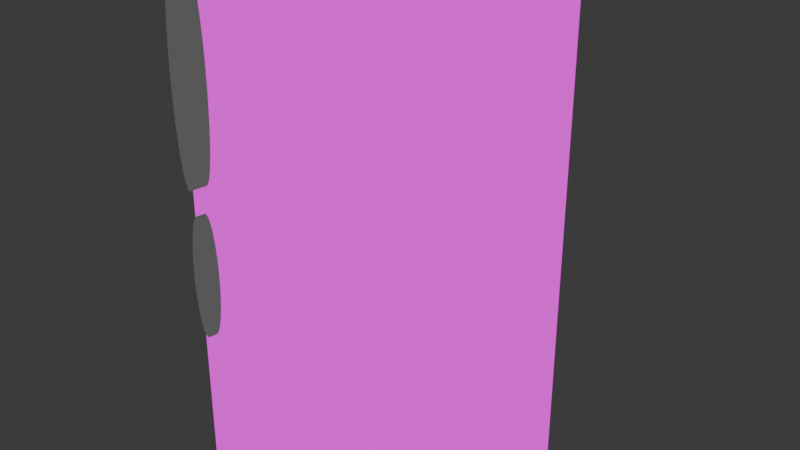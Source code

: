 # Source: samsungfinal.blend  (saved by Blender 4.3.34; exported with 4.5.12 LTS)
import bpy
from mathutils import Matrix  # noqa: F401  (used for matrix-valued properties, if any)

bpy.ops.wm.read_factory_settings(use_empty=True)
scene = bpy.context.scene
scene.name = 'Scene'

# ---- collections
col_collection = bpy.data.collections.new('Collection'); scene.collection.children.link(col_collection)

# ---- images (referenced by path relative to the original .blend; pixels are not part of the script)
import os
ASSET_DIR = os.environ.get("B2B_ASSET_DIR", "")  # directory of the original .blend (textures are referenced by path, not embedded)
HERE = os.path.dirname(os.path.abspath(__file__))  # packed textures are extracted next to this script under _unpacked/

def load_image(name, relpath, width, height, colorspace="sRGB"):
    """Load a texture the original file referenced (path relative to the .blend, or extracted next to this script)."""
    p = next((c for c in (os.path.join(HERE, relpath), os.path.join(ASSET_DIR, relpath)) if relpath and os.path.exists(c)), "")
    if p:
        img = bpy.data.images.load(p, check_existing=True)
        img.name = name
    else:  # same state as the original file: an image datablock whose file is absent (Cycles renders it pink)
        img = bpy.data.images.new(name, width, height)
        img.source = "FILE"
        img.filepath = "//" + (relpath or name)
    img.colorspace_settings.name = colorspace
    return img
img_p3_163x346_titaniumblack_webp = load_image('p3_163x346_TitaniumBlack.webp', 'p3_163x346_TitaniumBlack.webp', 1024, 1024, 'sRGB')
img_samsungblackscreen_png = load_image('samsungblackscreen.png', 'samsungblackscreen.png', 1024, 1024, 'sRGB')
img_screenshot_2025_04_30_182617_png = load_image('Screenshot 2025-04-30 182617.png', 'Screenshot 2025-04-30 182617.png', 1024, 1024, 'sRGB')
img_samsungfront_png = load_image('samsungfront.png', 'samsungfront.png', 1024, 1024, 'sRGB')

# ---- materials (node trees are filled in below, after node groups)
mat_material_002 = bpy.data.materials.new('Material.002')
mat_phonescreen = bpy.data.materials.new('PhoneScreen')
mat_material_004 = bpy.data.materials.new('Material.004')
mat_material_003 = bpy.data.materials.new('Material.003')
mat_cameraflash = bpy.data.materials.new('CameraFlash')
mat_phonescreen_001 = bpy.data.materials.new('PhoneScreen.001')
mat_blackscreen = bpy.data.materials.new('BlackScreen')

# ---- material node trees
mat_material_002.use_nodes = True; mat_material_002.node_tree.nodes.clear()
_N = mat_material_002.node_tree.nodes; _L = mat_material_002.node_tree.links
n0 = _N.new('ShaderNodeOutputMaterial'); n0.name = 'Material Output'; n0.location = (300, 300)
n1 = _N.new('ShaderNodeEmission'); n1.name = 'Emission'; n1.location = (10, 300)
n2 = _N.new('ShaderNodeTexImage'); n2.name = 'Image Texture'; n2.location = (-390, 357)
n2.image = img_p3_163x346_titaniumblack_webp
_L.new(n1.outputs[0], n0.inputs[0])
_L.new(n2.outputs[0], n1.inputs[0])
n0.is_active_output = True
mat_phonescreen.use_nodes = True; mat_phonescreen.node_tree.nodes.clear()
_N = mat_phonescreen.node_tree.nodes; _L = mat_phonescreen.node_tree.links
n0 = _N.new('ShaderNodeOutputMaterial'); n0.name = 'Material Output'; n0.location = (300, 300)
n1 = _N.new('ShaderNodeEmission'); n1.name = 'Emission'; n1.location = (10, 300)
n2 = _N.new('ShaderNodeTexImage'); n2.name = 'Image Texture'; n2.location = (-399, 350)
n2.image = img_samsungblackscreen_png
_L.new(n1.outputs[0], n0.inputs[0])
_L.new(n2.outputs[0], n1.inputs[0])
n0.is_active_output = True
mat_material_004.use_nodes = True; mat_material_004.node_tree.nodes.clear()
_N = mat_material_004.node_tree.nodes; _L = mat_material_004.node_tree.links
n0 = _N.new('ShaderNodeOutputMaterial'); n0.name = 'Material Output'; n0.location = (300, 300)
n1 = _N.new('ShaderNodeEmission'); n1.name = 'Emission'; n1.location = (10, 300)
n1.inputs[1].default_value = 0.1
_L.new(n1.outputs[0], n0.inputs[0])
n0.is_active_output = True
mat_material_003.use_nodes = True; mat_material_003.node_tree.nodes.clear()
_N = mat_material_003.node_tree.nodes; _L = mat_material_003.node_tree.links
n0 = _N.new('ShaderNodeOutputMaterial'); n0.name = 'Material Output'; n0.location = (300, 300)
n1 = _N.new('ShaderNodeEmission'); n1.name = 'Emission'; n1.location = (10, 300)
n1.inputs[1].default_value = 0.1
_L.new(n1.outputs[0], n0.inputs[0])
n0.is_active_output = True
mat_cameraflash.use_nodes = True; mat_cameraflash.node_tree.nodes.clear()
_N = mat_cameraflash.node_tree.nodes; _L = mat_cameraflash.node_tree.links
n0 = _N.new('ShaderNodeOutputMaterial'); n0.name = 'Material Output'; n0.location = (300, 300)
n1 = _N.new('ShaderNodeEmission'); n1.name = 'Emission'; n1.location = (10, 300)
n2 = _N.new('ShaderNodeTexImage'); n2.name = 'Image Texture'; n2.location = (-369, 311)
n2.image = img_screenshot_2025_04_30_182617_png
_L.new(n1.outputs[0], n0.inputs[0])
_L.new(n2.outputs[0], n1.inputs[0])
n0.is_active_output = True
mat_phonescreen_001.use_nodes = True; mat_phonescreen_001.node_tree.nodes.clear()
_N = mat_phonescreen_001.node_tree.nodes; _L = mat_phonescreen_001.node_tree.links
n0 = _N.new('ShaderNodeOutputMaterial'); n0.name = 'Material Output'; n0.location = (300, 300)
n1 = _N.new('ShaderNodeEmission'); n1.name = 'Emission'; n1.location = (10, 300)
n2 = _N.new('ShaderNodeTexImage'); n2.name = 'Image Texture'; n2.location = (-399, 350)
n2.image = img_samsungfront_png
n3 = _N.new('ShaderNodeTexImage'); n3.name = 'Image Texture.001'; n3.location = (-379, 11)
n3.image = img_samsungblackscreen_png
n4 = _N.new('ShaderNodeMix'); n4.name = 'Mix'; n4.location = (72, 130)
n4.data_type = 'RGBA'
n4.inputs[0].default_value = 0.0
_L.new(n1.outputs[0], n0.inputs[0])
_L.new(n3.outputs[1], n1.inputs[1])
_L.new(n2.outputs[0], n4.inputs[6])
_L.new(n3.outputs[0], n4.inputs[7])
_L.new(n4.outputs[2], n1.inputs[0])
n0.is_active_output = True
mat_blackscreen.use_nodes = True; mat_blackscreen.node_tree.nodes.clear()
_N = mat_blackscreen.node_tree.nodes; _L = mat_blackscreen.node_tree.links
n0 = _N.new('ShaderNodeOutputMaterial'); n0.name = 'Material Output'; n0.location = (300, 300)
n1 = _N.new('ShaderNodeEmission'); n1.name = 'Emission'; n1.location = (10, 300)
n2 = _N.new('ShaderNodeTexImage'); n2.name = 'Image Texture'; n2.location = (-313, 104)
n2.image = img_samsungblackscreen_png
_L.new(n1.outputs[0], n0.inputs[0])
_L.new(n2.outputs[0], n1.inputs[0])
n0.is_active_output = True

# ---- world
world_world = bpy.data.worlds.new('World'); scene.world = world_world
world_world.use_nodes = True; world_world.node_tree.nodes.clear()
_N = world_world.node_tree.nodes; _L = world_world.node_tree.links
n0 = _N.new('ShaderNodeOutputWorld'); n0.name = 'World Output'; n0.location = (300, 300)
n1 = _N.new('ShaderNodeBackground'); n1.name = 'Background'; n1.location = (10, 300)
n1.inputs[0].default_value = (0.05088, 0.05088, 0.05088, 1.0)
_L.new(n1.outputs[0], n0.inputs[0])
n0.is_active_output = True
world_world.color = (0.05088, 0.05088, 0.05088)
world_world.sun_shadow_jitter_overblur = 0.0

# ---- cameras
cam_camera = bpy.data.cameras.new('Camera')
cam_camera.clip_end = 100.0
cam_camera.ortho_scale = 7.314

# ---- lights
light_light = bpy.data.lights.new('Light', 'POINT')
light_light.energy = 1000.0
light_light.shadow_soft_size = 0.1

# ---- meshes
me_cube_001 = bpy.data.meshes.new('Cube.001')
me_cube_001.from_pydata([(-1.0, -1.0, -1.0), (-1.0, -1.0, 1.0), (-1.0, 1.0, -1.0), (-1.0, 1.0, 1.0), (1.0, -1.0, -1.0), (1.0, -1.0, 1.0), (1.0, 1.0, -1.0), (1.0, 1.0, 1.0)], [], [(0, 1, 3, 2), (2, 3, 7, 6), (6, 7, 5, 4), (4, 5, 1, 0), (2, 6, 4, 0), (7, 3, 1, 5)])
_uv = me_cube_001.uv_layers.new(name='UVMap')
_uv.uv.foreach_set('vector', [0.4097, 0.1833, 0.6597, 0.1833, 0.6597, 0.4333, 0.4097, 0.4333, 0.375, 0.25, 0.625, 0.25, 0.625, 0.5, 0.375, 0.5, 0.9471, 0.0225, 0.9685, 0.972, 0.02904, 0.9703, 0.03846, 0.0226, 0.6909, 0.7064, 0.9409, 0.7064, 0.9409, 0.9564, 0.6909, 0.9564, 0.491, 0.4093, 0.741, 0.4093, 0.741, 0.6593, 0.491, 0.6593, 0.625, 0.5, 0.875, 0.5, 0.875, 0.75, 0.625, 0.75])
me_cube_001.materials.append(mat_material_002)
me_cube_001.materials.append(None)
me_cube_001.update()
me_plane = bpy.data.meshes.new('Plane')
me_plane.from_pydata([(-1.0, -1.0, 0.0), (1.0, -1.0, 0.0), (-1.0, 1.0, 0.0), (1.0, 1.0, 0.0)], [], [(0, 1, 3, 2)])
_uv = me_plane.uv_layers.new(name='UVMap')
_uv.uv.foreach_set('vector', [0.9798, 0.996, 0.9899, -0.001476, 0.009221, -0.004964, -0.0009303, 0.9925])
me_plane.materials.append(mat_phonescreen)
me_plane.materials.append(None)
me_plane.update()
me_cylinder = bpy.data.meshes.new('Cylinder')
me_cylinder.from_pydata([(0.0, 1.0, -1.0), (0.0, 1.0, 1.0), (0.1951, 0.9808, -1.0), (0.1951, 0.9808, 1.0), (0.3827, 0.9239, -1.0), (0.3827, 0.9239, 1.0), (0.5556, 0.8315, -1.0), (0.5556, 0.8315, 1.0), (0.7071, 0.7071, -1.0), (0.7071, 0.7071, 1.0), (0.8315, 0.5556, -1.0), (0.8315, 0.5556, 1.0), (0.9239, 0.3827, -1.0), (0.9239, 0.3827, 1.0), (0.9808, 0.1951, -1.0), (0.9808, 0.1951, 1.0), (1.0, 0.0, -1.0), (1.0, 0.0, 1.0), (0.9808, -0.1951, -1.0), (0.9808, -0.1951, 1.0), (0.9239, -0.3827, -1.0), (0.9239, -0.3827, 1.0), (0.8315, -0.5556, -1.0), (0.8315, -0.5556, 1.0), (0.7071, -0.7071, -1.0), (0.7071, -0.7071, 1.0), (0.5556, -0.8315, -1.0), (0.5556, -0.8315, 1.0), (0.3827, -0.9239, -1.0), (0.3827, -0.9239, 1.0), (0.1951, -0.9808, -1.0), (0.1951, -0.9808, 1.0), (0.0, -1.0, -1.0), (0.0, -1.0, 1.0), (-0.1951, -0.9808, -1.0), (-0.1951, -0.9808, 1.0), (-0.3827, -0.9239, -1.0), (-0.3827, -0.9239, 1.0), (-0.5556, -0.8315, -1.0), (-0.5556, -0.8315, 1.0), (-0.7071, -0.7071, -1.0), (-0.7071, -0.7071, 1.0), (-0.8315, -0.5556, -1.0), (-0.8315, -0.5556, 1.0), (-0.9239, -0.3827, -1.0), (-0.9239, -0.3827, 1.0), (-0.9808, -0.1951, -1.0), (-0.9808, -0.1951, 1.0), (-1.0, 0.0, -1.0), (-1.0, 0.0, 1.0), (-0.9808, 0.1951, -1.0), (-0.9808, 0.1951, 1.0), (-0.9239, 0.3827, -1.0), (-0.9239, 0.3827, 1.0), (-0.8315, 0.5556, -1.0), (-0.8315, 0.5556, 1.0), (-0.7071, 0.7071, -1.0), (-0.7071, 0.7071, 1.0), (-0.5556, 0.8315, -1.0), (-0.5556, 0.8315, 1.0), (-0.3827, 0.9239, -1.0), (-0.3827, 0.9239, 1.0), (-0.1951, 0.9808, -1.0), (-0.1951, 0.9808, 1.0)], [], [(0, 1, 3, 2), (2, 3, 5, 4), (4, 5, 7, 6), (6, 7, 9, 8), (8, 9, 11, 10), (10, 11, 13, 12), (12, 13, 15, 14), (14, 15, 17, 16), (16, 17, 19, 18), (18, 19, 21, 20), (20, 21, 23, 22), (22, 23, 25, 24), (24, 25, 27, 26), (26, 27, 29, 28), (28, 29, 31, 30), (30, 31, 33, 32), (32, 33, 35, 34), (34, 35, 37, 36), (36, 37, 39, 38), (38, 39, 41, 40), (40, 41, 43, 42), (42, 43, 45, 44), (44, 45, 47, 46), (46, 47, 49, 48), (48, 49, 51, 50), (50, 51, 53, 52), (52, 53, 55, 54), (54, 55, 57, 56), (56, 57, 59, 58), (58, 59, 61, 60), (3, 1, 63, 61, 59, 57, 55, 53, 51, 49, 47, 45, 43, 41, 39, 37, 35, 33, 31, 29, 27, 25, 23, 21, 19, 17, 15, 13, 11, 9, 7, 5), (60, 61, 63, 62), (62, 63, 1, 0), (0, 2, 4, 6, 8, 10, 12, 14, 16, 18, 20, 22, 24, 26, 28, 30, 32, 34, 36, 38, 40, 42, 44, 46, 48, 50, 52, 54, 56, 58, 60, 62)])
_uv = me_cylinder.uv_layers.new(name='UVMap')
_uv.uv.foreach_set('vector', [1.0, 0.5, 1.0, 1.0, 0.9688, 1.0, 0.9688, 0.5, 0.9688, 0.5, 0.9688, 1.0, 0.9375, 1.0, 0.9375, 0.5, 0.9375, 0.5, 0.9375, 1.0, 0.9062, 1.0, 0.9062, 0.5, 0.9062, 0.5, 0.9062, 1.0, 0.875, 1.0, 0.875, 0.5, 0.875, 0.5, 0.875, 1.0, 0.8438, 1.0, 0.8438, 0.5, 0.8438, 0.5, 0.8438, 1.0, 0.8125, 1.0, 0.8125, 0.5, 0.8125, 0.5, 0.8125, 1.0, 0.7812, 1.0, 0.7812, 0.5, 0.7812, 0.5, 0.7812, 1.0, 0.75, 1.0, 0.75, 0.5, 0.75, 0.5, 0.75, 1.0, 0.7188, 1.0, 0.7188, 0.5, 0.7188, 0.5, 0.7188, 1.0, 0.6875, 1.0, 0.6875, 0.5, 0.6875, 0.5, 0.6875, 1.0, 0.6562, 1.0, 0.6562, 0.5, 0.6562, 0.5, 0.6562, 1.0, 0.625, 1.0, 0.625, 0.5, 0.625, 0.5, 0.625, 1.0, 0.5938, 1.0, 0.5938, 0.5, 0.5938, 0.5, 0.5938, 1.0, 0.5625, 1.0, 0.5625, 0.5, 0.5625, 0.5, 0.5625, 1.0, 0.5312, 1.0, 0.5312, 0.5, 0.5312, 0.5, 0.5312, 1.0, 0.5, 1.0, 0.5, 0.5, 0.5, 0.5, 0.5, 1.0, 0.4688, 1.0, 0.4688, 0.5, 0.4688, 0.5, 0.4688, 1.0, 0.4375, 1.0, 0.4375, 0.5, 0.4375, 0.5, 0.4375, 1.0, 0.4062, 1.0, 0.4062, 0.5, 0.4062, 0.5, 0.4062, 1.0, 0.375, 1.0, 0.375, 0.5, 0.375, 0.5, 0.375, 1.0, 0.3438, 1.0, 0.3438, 0.5, 0.3438, 0.5, 0.3438, 1.0, 0.3125, 1.0, 0.3125, 0.5, 0.3125, 0.5, 0.3125, 1.0, 0.2812, 1.0, 0.2812, 0.5, 0.2812, 0.5, 0.2812, 1.0, 0.25, 1.0, 0.25, 0.5, 0.25, 0.5, 0.25, 1.0, 0.2188, 1.0, 0.2188, 0.5, 0.2188, 0.5, 0.2188, 1.0, 0.1875, 1.0, 0.1875, 0.5, 0.1875, 0.5, 0.1875, 1.0, 0.1562, 1.0, 0.1562, 0.5, 0.1562, 0.5, 0.1562, 1.0, 0.125, 1.0, 0.125, 0.5, 0.125, 0.5, 0.125, 1.0, 0.09375, 1.0, 0.09375, 0.5, 0.09375, 0.5, 0.09375, 1.0, 0.0625, 1.0, 0.0625, 0.5, 0.2968, 0.4854, 0.25, 0.49, 0.2032, 0.4854, 0.1582, 0.4717, 0.1167, 0.4496, 0.08029, 0.4197, 0.05045, 0.3833, 0.02827, 0.3418, 0.01461, 0.2968, 0.01, 0.25, 0.01461, 0.2032, 0.02827, 0.1582, 0.05045, 0.1167, 0.08029, 0.08029, 0.1167, 0.05045, 0.1582, 0.02827, 0.2032, 0.01461, 0.25, 0.01, 0.2968, 0.01461, 0.3418, 0.02827, 0.3833, 0.05045, 0.4197, 0.08029, 0.4496, 0.1167, 0.4717, 0.1582, 0.4854, 0.2032, 0.49, 0.25, 0.4854, 0.2968, 0.4717, 0.3418, 0.4496, 0.3833, 0.4197, 0.4197, 0.3833, 0.4496, 0.3418, 0.4717, 0.0625, 0.5, 0.0625, 1.0, 0.03125, 1.0, 0.03125, 0.5, 0.03125, 0.5, 0.03125, 1.0, 0.0, 1.0, 0.0, 0.5, 0.75, 0.49, 0.7968, 0.4854, 0.8418, 0.4717, 0.8833, 0.4496, 0.9197, 0.4197, 0.9496, 0.3833, 0.9717, 0.3418, 0.9854, 0.2968, 0.99, 0.25, 0.9854, 0.2032, 0.9717, 0.1582, 0.9496, 0.1167, 0.9197, 0.08029, 0.8833, 0.05045, 0.8418, 0.02827, 0.7968, 0.01461, 0.75, 0.01, 0.7032, 0.01461, 0.6582, 0.02827, 0.6167, 0.05045, 0.5803, 0.08029, 0.5504, 0.1167, 0.5283, 0.1582, 0.5146, 0.2032, 0.51, 0.25, 0.5146, 0.2968, 0.5283, 0.3418, 0.5504, 0.3833, 0.5803, 0.4197, 0.6167, 0.4496, 0.6582, 0.4717, 0.7032, 0.4854])
me_cylinder.materials.append(mat_material_004)
me_cylinder.update()
me_cylinder_001 = bpy.data.meshes.new('Cylinder.001')
me_cylinder_001.from_pydata([(0.0, 1.0, -1.0), (0.0, 1.0, 1.0), (0.1951, 0.9808, -1.0), (0.1951, 0.9808, 1.0), (0.3827, 0.9239, -1.0), (0.3827, 0.9239, 1.0), (0.5556, 0.8315, -1.0), (0.5556, 0.8315, 1.0), (0.7071, 0.7071, -1.0), (0.7071, 0.7071, 1.0), (0.8315, 0.5556, -1.0), (0.8315, 0.5556, 1.0), (0.9239, 0.3827, -1.0), (0.9239, 0.3827, 1.0), (0.9808, 0.1951, -1.0), (0.9808, 0.1951, 1.0), (1.0, 0.0, -1.0), (1.0, 0.0, 1.0), (0.9808, -0.1951, -1.0), (0.9808, -0.1951, 1.0), (0.9239, -0.3827, -1.0), (0.9239, -0.3827, 1.0), (0.8315, -0.5556, -1.0), (0.8315, -0.5556, 1.0), (0.7071, -0.7071, -1.0), (0.7071, -0.7071, 1.0), (0.5556, -0.8315, -1.0), (0.5556, -0.8315, 1.0), (0.3827, -0.9239, -1.0), (0.3827, -0.9239, 1.0), (0.1951, -0.9808, -1.0), (0.1951, -0.9808, 1.0), (0.0, -1.0, -1.0), (0.0, -1.0, 1.0), (-0.1951, -0.9808, -1.0), (-0.1951, -0.9808, 1.0), (-0.3827, -0.9239, -1.0), (-0.3827, -0.9239, 1.0), (-0.5556, -0.8315, -1.0), (-0.5556, -0.8315, 1.0), (-0.7071, -0.7071, -1.0), (-0.7071, -0.7071, 1.0), (-0.8315, -0.5556, -1.0), (-0.8315, -0.5556, 1.0), (-0.9239, -0.3827, -1.0), (-0.9239, -0.3827, 1.0), (-0.9808, -0.1951, -1.0), (-0.9808, -0.1951, 1.0), (-1.0, 0.0, -1.0), (-1.0, 0.0, 1.0), (-0.9808, 0.1951, -1.0), (-0.9808, 0.1951, 1.0), (-0.9239, 0.3827, -1.0), (-0.9239, 0.3827, 1.0), (-0.8315, 0.5556, -1.0), (-0.8315, 0.5556, 1.0), (-0.7071, 0.7071, -1.0), (-0.7071, 0.7071, 1.0), (-0.5556, 0.8315, -1.0), (-0.5556, 0.8315, 1.0), (-0.3827, 0.9239, -1.0), (-0.3827, 0.9239, 1.0), (-0.1951, 0.9808, -1.0), (-0.1951, 0.9808, 1.0)], [], [(0, 1, 3, 2), (2, 3, 5, 4), (4, 5, 7, 6), (6, 7, 9, 8), (8, 9, 11, 10), (10, 11, 13, 12), (12, 13, 15, 14), (14, 15, 17, 16), (16, 17, 19, 18), (18, 19, 21, 20), (20, 21, 23, 22), (22, 23, 25, 24), (24, 25, 27, 26), (26, 27, 29, 28), (28, 29, 31, 30), (30, 31, 33, 32), (32, 33, 35, 34), (34, 35, 37, 36), (36, 37, 39, 38), (38, 39, 41, 40), (40, 41, 43, 42), (42, 43, 45, 44), (44, 45, 47, 46), (46, 47, 49, 48), (48, 49, 51, 50), (50, 51, 53, 52), (52, 53, 55, 54), (54, 55, 57, 56), (56, 57, 59, 58), (58, 59, 61, 60), (3, 1, 63, 61, 59, 57, 55, 53, 51, 49, 47, 45, 43, 41, 39, 37, 35, 33, 31, 29, 27, 25, 23, 21, 19, 17, 15, 13, 11, 9, 7, 5), (60, 61, 63, 62), (62, 63, 1, 0), (0, 2, 4, 6, 8, 10, 12, 14, 16, 18, 20, 22, 24, 26, 28, 30, 32, 34, 36, 38, 40, 42, 44, 46, 48, 50, 52, 54, 56, 58, 60, 62)])
_uv = me_cylinder_001.uv_layers.new(name='UVMap')
_uv.uv.foreach_set('vector', [1.0, 0.5, 1.0, 1.0, 0.9688, 1.0, 0.9688, 0.5, 0.9688, 0.5, 0.9688, 1.0, 0.9375, 1.0, 0.9375, 0.5, 0.9375, 0.5, 0.9375, 1.0, 0.9062, 1.0, 0.9062, 0.5, 0.9062, 0.5, 0.9062, 1.0, 0.875, 1.0, 0.875, 0.5, 0.875, 0.5, 0.875, 1.0, 0.8438, 1.0, 0.8438, 0.5, 0.8438, 0.5, 0.8438, 1.0, 0.8125, 1.0, 0.8125, 0.5, 0.8125, 0.5, 0.8125, 1.0, 0.7812, 1.0, 0.7812, 0.5, 0.7812, 0.5, 0.7812, 1.0, 0.75, 1.0, 0.75, 0.5, 0.75, 0.5, 0.75, 1.0, 0.7188, 1.0, 0.7188, 0.5, 0.7188, 0.5, 0.7188, 1.0, 0.6875, 1.0, 0.6875, 0.5, 0.6875, 0.5, 0.6875, 1.0, 0.6562, 1.0, 0.6562, 0.5, 0.6562, 0.5, 0.6562, 1.0, 0.625, 1.0, 0.625, 0.5, 0.625, 0.5, 0.625, 1.0, 0.5938, 1.0, 0.5938, 0.5, 0.5938, 0.5, 0.5938, 1.0, 0.5625, 1.0, 0.5625, 0.5, 0.5625, 0.5, 0.5625, 1.0, 0.5312, 1.0, 0.5312, 0.5, 0.5312, 0.5, 0.5312, 1.0, 0.5, 1.0, 0.5, 0.5, 0.5, 0.5, 0.5, 1.0, 0.4688, 1.0, 0.4688, 0.5, 0.4688, 0.5, 0.4688, 1.0, 0.4375, 1.0, 0.4375, 0.5, 0.4375, 0.5, 0.4375, 1.0, 0.4062, 1.0, 0.4062, 0.5, 0.4062, 0.5, 0.4062, 1.0, 0.375, 1.0, 0.375, 0.5, 0.375, 0.5, 0.375, 1.0, 0.3438, 1.0, 0.3438, 0.5, 0.3438, 0.5, 0.3438, 1.0, 0.3125, 1.0, 0.3125, 0.5, 0.3125, 0.5, 0.3125, 1.0, 0.2812, 1.0, 0.2812, 0.5, 0.2812, 0.5, 0.2812, 1.0, 0.25, 1.0, 0.25, 0.5, 0.25, 0.5, 0.25, 1.0, 0.2188, 1.0, 0.2188, 0.5, 0.2188, 0.5, 0.2188, 1.0, 0.1875, 1.0, 0.1875, 0.5, 0.1875, 0.5, 0.1875, 1.0, 0.1562, 1.0, 0.1562, 0.5, 0.1562, 0.5, 0.1562, 1.0, 0.125, 1.0, 0.125, 0.5, 0.125, 0.5, 0.125, 1.0, 0.09375, 1.0, 0.09375, 0.5, 0.09375, 0.5, 0.09375, 1.0, 0.0625, 1.0, 0.0625, 0.5, 0.2968, 0.4854, 0.25, 0.49, 0.2032, 0.4854, 0.1582, 0.4717, 0.1167, 0.4496, 0.08029, 0.4197, 0.05045, 0.3833, 0.02827, 0.3418, 0.01461, 0.2968, 0.01, 0.25, 0.01461, 0.2032, 0.02827, 0.1582, 0.05045, 0.1167, 0.08029, 0.08029, 0.1167, 0.05045, 0.1582, 0.02827, 0.2032, 0.01461, 0.25, 0.01, 0.2968, 0.01461, 0.3418, 0.02827, 0.3833, 0.05045, 0.4197, 0.08029, 0.4496, 0.1167, 0.4717, 0.1582, 0.4854, 0.2032, 0.49, 0.25, 0.4854, 0.2968, 0.4717, 0.3418, 0.4496, 0.3833, 0.4197, 0.4197, 0.3833, 0.4496, 0.3418, 0.4717, 0.0625, 0.5, 0.0625, 1.0, 0.03125, 1.0, 0.03125, 0.5, 0.03125, 0.5, 0.03125, 1.0, 0.0, 1.0, 0.0, 0.5, 0.75, 0.49, 0.7968, 0.4854, 0.8418, 0.4717, 0.8833, 0.4496, 0.9197, 0.4197, 0.9496, 0.3833, 0.9717, 0.3418, 0.9854, 0.2968, 0.99, 0.25, 0.9854, 0.2032, 0.9717, 0.1582, 0.9496, 0.1167, 0.9197, 0.08029, 0.8833, 0.05045, 0.8418, 0.02827, 0.7968, 0.01461, 0.75, 0.01, 0.7032, 0.01461, 0.6582, 0.02827, 0.6167, 0.05045, 0.5803, 0.08029, 0.5504, 0.1167, 0.5283, 0.1582, 0.5146, 0.2032, 0.51, 0.25, 0.5146, 0.2968, 0.5283, 0.3418, 0.5504, 0.3833, 0.5803, 0.4197, 0.6167, 0.4496, 0.6582, 0.4717, 0.7032, 0.4854])
me_cylinder_001.materials.append(mat_material_003)
me_cylinder_001.update()
me_cylinder_002 = bpy.data.meshes.new('Cylinder.002')
me_cylinder_002.from_pydata([(0.0, 1.0, -1.0), (0.0, 1.0, 1.0), (0.1951, 0.9808, -1.0), (0.1951, 0.9808, 1.0), (0.3827, 0.9239, -1.0), (0.3827, 0.9239, 1.0), (0.5556, 0.8315, -1.0), (0.5556, 0.8315, 1.0), (0.7071, 0.7071, -1.0), (0.7071, 0.7071, 1.0), (0.8315, 0.5556, -1.0), (0.8315, 0.5556, 1.0), (0.9239, 0.3827, -1.0), (0.9239, 0.3827, 1.0), (0.9808, 0.1951, -1.0), (0.9808, 0.1951, 1.0), (1.0, 0.0, -1.0), (1.0, 0.0, 1.0), (0.9808, -0.1951, -1.0), (0.9808, -0.1951, 1.0), (0.9239, -0.3827, -1.0), (0.9239, -0.3827, 1.0), (0.8315, -0.5556, -1.0), (0.8315, -0.5556, 1.0), (0.7071, -0.7071, -1.0), (0.7071, -0.7071, 1.0), (0.5556, -0.8315, -1.0), (0.5556, -0.8315, 1.0), (0.3827, -0.9239, -1.0), (0.3827, -0.9239, 1.0), (0.1951, -0.9808, -1.0), (0.1951, -0.9808, 1.0), (0.0, -1.0, -1.0), (0.0, -1.0, 1.0), (-0.1951, -0.9808, -1.0), (-0.1951, -0.9808, 1.0), (-0.3827, -0.9239, -1.0), (-0.3827, -0.9239, 1.0), (-0.5556, -0.8315, -1.0), (-0.5556, -0.8315, 1.0), (-0.7071, -0.7071, -1.0), (-0.7071, -0.7071, 1.0), (-0.8315, -0.5556, -1.0), (-0.8315, -0.5556, 1.0), (-0.9239, -0.3827, -1.0), (-0.9239, -0.3827, 1.0), (-0.9808, -0.1951, -1.0), (-0.9808, -0.1951, 1.0), (-1.0, 0.0, -1.0), (-1.0, 0.0, 1.0), (-0.9808, 0.1951, -1.0), (-0.9808, 0.1951, 1.0), (-0.9239, 0.3827, -1.0), (-0.9239, 0.3827, 1.0), (-0.8315, 0.5556, -1.0), (-0.8315, 0.5556, 1.0), (-0.7071, 0.7071, -1.0), (-0.7071, 0.7071, 1.0), (-0.5556, 0.8315, -1.0), (-0.5556, 0.8315, 1.0), (-0.3827, 0.9239, -1.0), (-0.3827, 0.9239, 1.0), (-0.1951, 0.9808, -1.0), (-0.1951, 0.9808, 1.0)], [], [(0, 1, 3, 2), (2, 3, 5, 4), (4, 5, 7, 6), (6, 7, 9, 8), (8, 9, 11, 10), (10, 11, 13, 12), (12, 13, 15, 14), (14, 15, 17, 16), (16, 17, 19, 18), (18, 19, 21, 20), (20, 21, 23, 22), (22, 23, 25, 24), (24, 25, 27, 26), (26, 27, 29, 28), (28, 29, 31, 30), (30, 31, 33, 32), (32, 33, 35, 34), (34, 35, 37, 36), (36, 37, 39, 38), (38, 39, 41, 40), (40, 41, 43, 42), (42, 43, 45, 44), (44, 45, 47, 46), (46, 47, 49, 48), (48, 49, 51, 50), (50, 51, 53, 52), (52, 53, 55, 54), (54, 55, 57, 56), (56, 57, 59, 58), (58, 59, 61, 60), (3, 1, 63, 61, 59, 57, 55, 53, 51, 49, 47, 45, 43, 41, 39, 37, 35, 33, 31, 29, 27, 25, 23, 21, 19, 17, 15, 13, 11, 9, 7, 5), (60, 61, 63, 62), (62, 63, 1, 0), (0, 2, 4, 6, 8, 10, 12, 14, 16, 18, 20, 22, 24, 26, 28, 30, 32, 34, 36, 38, 40, 42, 44, 46, 48, 50, 52, 54, 56, 58, 60, 62)])
_uv = me_cylinder_002.uv_layers.new(name='UVMap')
_uv.uv.foreach_set('vector', [1.0, 0.5, 1.0, 1.0, 0.9688, 1.0, 0.9688, 0.5, 0.9688, 0.5, 0.9688, 1.0, 0.9375, 1.0, 0.9375, 0.5, 0.9375, 0.5, 0.9375, 1.0, 0.9062, 1.0, 0.9062, 0.5, 0.9062, 0.5, 0.9062, 1.0, 0.875, 1.0, 0.875, 0.5, 0.875, 0.5, 0.875, 1.0, 0.8438, 1.0, 0.8438, 0.5, 0.8438, 0.5, 0.8438, 1.0, 0.8125, 1.0, 0.8125, 0.5, 0.8125, 0.5, 0.8125, 1.0, 0.7812, 1.0, 0.7812, 0.5, 0.7812, 0.5, 0.7812, 1.0, 0.75, 1.0, 0.75, 0.5, 0.75, 0.5, 0.75, 1.0, 0.7188, 1.0, 0.7188, 0.5, 0.7188, 0.5, 0.7188, 1.0, 0.6875, 1.0, 0.6875, 0.5, 0.04512, 0.07921, 0.04512, 0.07921, 0.04512, 0.07921, 0.04512, 0.07921, 0.04512, 0.07921, 0.04512, 0.07921, 0.04512, 0.07921, 0.04512, 0.07921, 0.04512, 0.07921, 0.04512, 0.07921, 0.04512, 0.07921, 0.04512, 0.07921, 0.04512, 0.07921, 0.04512, 0.07921, 0.04512, 0.07921, 0.04512, 0.07921, 0.04512, 0.07921, 0.04512, 0.07921, 0.04512, 0.07921, 0.04512, 0.07921, 0.04512, 0.07921, 0.04512, 0.07921, 0.04512, 0.07921, 0.04512, 0.07921, 0.04512, 0.07921, 0.04512, 0.07921, 0.04512, 0.07921, 0.04512, 0.07921, 0.04512, 0.07921, 0.04512, 0.07921, 0.04512, 0.07921, 0.04512, 0.07921, 0.04512, 0.07921, 0.04512, 0.07921, 0.04512, 0.07921, 0.04512, 0.07921, 0.04512, 0.07921, 0.04512, 0.07921, 0.04512, 0.07921, 0.04512, 0.07921, 0.375, 0.5, 0.375, 1.0, 0.3438, 1.0, 0.3438, 0.5, 0.3438, 0.5, 0.3438, 1.0, 0.3125, 1.0, 0.3125, 0.5, 0.3125, 0.5, 0.3125, 1.0, 0.2812, 1.0, 0.2812, 0.5, 0.2812, 0.5, 0.2812, 1.0, 0.25, 1.0, 0.25, 0.5, 0.25, 0.5, 0.25, 1.0, 0.2188, 1.0, 0.2188, 0.5, 0.2188, 0.5, 0.2188, 1.0, 0.1875, 1.0, 0.1875, 0.5, 0.1875, 0.5, 0.1875, 1.0, 0.1562, 1.0, 0.1562, 0.5, 0.1562, 0.5, 0.1562, 1.0, 0.125, 1.0, 0.125, 0.5, 0.125, 0.5, 0.125, 1.0, 0.09375, 1.0, 0.09375, 0.5, 0.09375, 0.5, 0.09375, 1.0, 0.0625, 1.0, 0.0625, 0.5, 0.5988, 0.9846, 0.5115, 0.9932, 0.4241, 0.9846, 0.3401, 0.9591, 0.2627, 0.9178, 0.1949, 0.8621, 0.1392, 0.7943, 0.09785, 0.7169, 0.07237, 0.6329, 0.06377, 0.5455, 0.07237, 0.4582, 0.09785, 0.3742, 0.1392, 0.2968, 0.1949, 0.229, 0.2627, 0.1733, 0.3401, 0.1319, 0.4241, 0.1065, 0.5115, 0.09786, 0.5988, 0.1065, 0.6828, 0.1319, 0.7602, 0.1733, 0.828, 0.229, 0.8837, 0.2968, 0.9251, 0.3742, 0.9505, 0.4582, 0.9591, 0.5455, 0.9505, 0.6329, 0.9251, 0.7169, 0.8837, 0.7943, 0.828, 0.8621, 0.7602, 0.9178, 0.6828, 0.9591, 0.0625, 0.5, 0.0625, 1.0, 0.03125, 1.0, 0.03125, 0.5, 0.03125, 0.5, 0.03125, 1.0, 0.0, 1.0, 0.0, 0.5, 0.75, 0.49, 0.7968, 0.4854, 0.8418, 0.4717, 0.8833, 0.4496, 0.9197, 0.4197, 0.9496, 0.3833, 0.9717, 0.3418, 0.9854, 0.2968, 0.99, 0.25, 0.9854, 0.2032, 0.9717, 0.1582, 0.9496, 0.1167, 0.9197, 0.08029, 0.8833, 0.05045, 0.8418, 0.02827, 0.7968, 0.01461, 0.75, 0.01, 0.7032, 0.01461, 0.6582, 0.02827, 0.6167, 0.05045, 0.5803, 0.08029, 0.5504, 0.1167, 0.5283, 0.1582, 0.5146, 0.2032, 0.51, 0.25, 0.5146, 0.2968, 0.5283, 0.3418, 0.5504, 0.3833, 0.5803, 0.4197, 0.6167, 0.4496, 0.6582, 0.4717, 0.7032, 0.4854])
me_cylinder_002.materials.append(mat_cameraflash)
me_cylinder_002.update()
me_plane_002 = bpy.data.meshes.new('Plane.002')
me_plane_002.from_pydata([(-1.0, -1.0, 0.0), (1.0, -1.0, 0.0), (-1.0, 1.0, 0.0), (1.0, 1.0, 0.0)], [], [(0, 1, 3, 2)])
_uv = me_plane_002.uv_layers.new(name='UVMap')
_uv.uv.foreach_set('vector', [0.9798, 0.996, 0.9899, -0.001476, 0.009221, -0.004964, -0.0009303, 0.9925])
me_plane_002.materials.append(mat_phonescreen_001)
me_plane_002.materials.append(mat_blackscreen)
me_plane_002.update()

# ---- objects
ob_light = bpy.data.objects.new('Light', light_light)
ob_camera = bpy.data.objects.new('Camera', cam_camera)
ob_cube = bpy.data.objects.new('Cube', me_cube_001)
ob_plane = bpy.data.objects.new('Plane', me_plane)
ob_cylinder = bpy.data.objects.new('Cylinder', me_cylinder)
ob_cylinder_001 = bpy.data.objects.new('Cylinder.001', me_cylinder_001)
ob_cylinder_002 = bpy.data.objects.new('Cylinder.002', me_cylinder_002)
ob_plane_002 = bpy.data.objects.new('Plane.002', me_plane_002)

# ---- transforms, parenting, visibility, modifiers, constraints
ob_light.location = (4.076, 1.005, 5.904)
ob_light.rotation_euler = (0.6503, 0.05522, 1.866)
ob_light.lock_rotations_4d = False
ob_light.empty_display_type = 'ARROWS'
ob_light.color = (0.0, 0.0, 0.0, 0.0)
ob_light.lineart.crease_threshold = 0.0
ob_camera.location = (7.359, -6.926, 4.958)
ob_camera.rotation_euler = (1.109, 0.0, 0.8149)
ob_camera.lock_rotations_4d = False
ob_camera.empty_display_type = 'ARROWS'
ob_camera.color = (0.0, 0.0, 0.0, 0.0)
ob_camera.display_type = 'WIRE'
ob_camera.lineart.crease_threshold = 0.0
ob_cube.location = (0.29, -0.19, 0.0)
ob_cube.rotation_euler = (6.283, 6.283, 6.283)
ob_cube.scale = (0.25, 2.21, 4.38)
ob_plane.parent = ob_cube
ob_plane.matrix_parent_inverse = Matrix(((4.0, -0.0, 0.0, -0.0), (-0.0, 0.4525, -0.0, 0.0), (0.0, -0.0, 0.2283, -0.0), (-0.0, 0.0, -0.0, 1.0)))
ob_plane.location = (-0.3, 0.0, 0.06)
ob_plane.rotation_euler = (-0.0, 1.571, 0.0)
ob_plane.scale = (4.35, 2.14, 1.11)
ob_cylinder.parent = ob_cube
ob_cylinder.matrix_parent_inverse = Matrix(((4.0, -0.0, 0.0, -0.0), (-0.0, 0.4525, -0.0, 0.0), (0.0, -0.0, 0.2283, -0.0), (-0.0, 0.0, -0.0, 1.0)))
ob_cylinder.location = (-0.01, -2.3, 0.39)
ob_cylinder.rotation_euler = (1.571, 1.571, 0.0)
ob_cylinder.scale = (0.58, 0.13, 0.04)
ob_cylinder_001.parent = ob_cube
ob_cylinder_001.matrix_parent_inverse = Matrix(((4.0, -0.0, 0.0, -0.0), (-0.0, 0.4525, -0.0, 0.0), (0.0, -0.0, 0.2283, -0.0), (-0.0, 0.0, -0.0, 1.0)))
ob_cylinder_001.location = (-0.01, -2.31, 2.13)
ob_cylinder_001.rotation_euler = (1.571, 1.571, 0.0)
ob_cylinder_001.scale = (0.92, 0.13, 0.08)
ob_cylinder_002.parent = ob_cube
ob_cylinder_002.matrix_parent_inverse = Matrix(((4.0, -0.0, 0.0, -0.0), (-0.0, 0.4525, -0.0, 0.0), (0.0, -0.0, 0.2283, -0.0), (-0.0, 0.0, -0.0, 1.0)))
ob_cylinder_002.location = (0.29, -0.43, 3.26)
ob_cylinder_002.rotation_euler = (6.283, 6.283, 6.283)
ob_cylinder_002.scale = (0.08, 0.07, 0.05)
ob_plane_002.parent = ob_plane
ob_plane_002.matrix_parent_inverse = Matrix(((-2.284e-08, -6.942e-08, -0.2299, 0.01379), (-8.17e-08, 0.4673, -1.411e-07, -6.876e-16), (0.9009, 1.575e-07, -8.95e-08, 0.2703), (-0.0, 0.0, 0.0, 1.0)))
ob_plane_002.location = (-0.3, 0.0, 0.06)
ob_plane_002.rotation_euler = (-0.0, 1.571, 0.0)
ob_plane_002.scale = (4.35, 2.14, 1.11)

# ---- collection membership
col_collection.objects.link(ob_light)
col_collection.objects.link(ob_camera)
col_collection.objects.link(ob_cube)
col_collection.objects.link(ob_plane)
col_collection.objects.link(ob_cylinder)
col_collection.objects.link(ob_cylinder_001)
col_collection.objects.link(ob_cylinder_002)
col_collection.objects.link(ob_plane_002)

# ---- scene / render settings (as saved in the file)
scene.camera = ob_camera
scene.frame_start = 1; scene.frame_end = 250; scene.frame_set(189)
scene.render.engine = 'BLENDER_EEVEE_NEXT'
bpy.context.view_layer.update()
